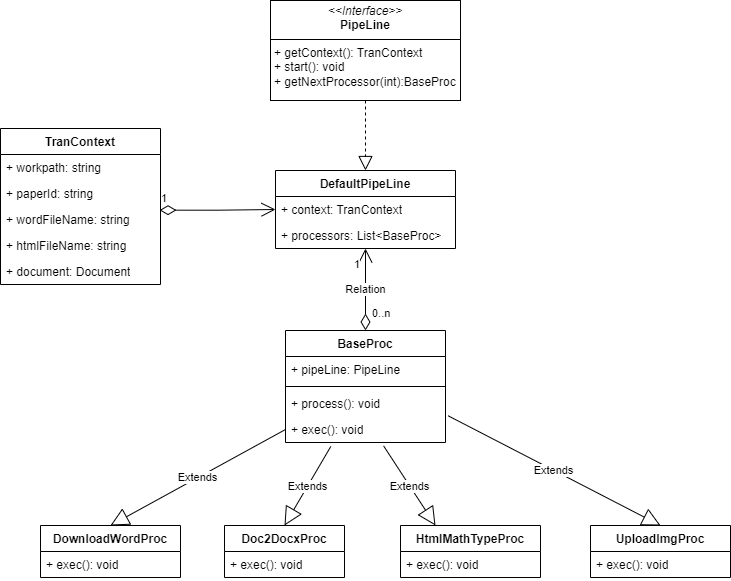

The diagram above was exported from draw.io. Its source (the exported page's mxGraphModel, read from the mxfile embedded in the PNG):
<mxGraphModel dx="1221" dy="717" grid="1" gridSize="10" guides="1" tooltips="1" connect="1" arrows="1" fold="1" page="1" pageScale="1" pageWidth="827" pageHeight="1169" math="0" shadow="0">
  <root>
    <mxCell id="WIyWlLk6GJQsqaUBKTNV-0" />
    <mxCell id="WIyWlLk6GJQsqaUBKTNV-1" parent="WIyWlLk6GJQsqaUBKTNV-0" />
    <mxCell id="PoScsHmL_8qe3hqc1apV-0" value="TranContext" style="swimlane;fontStyle=1;align=center;verticalAlign=top;childLayout=stackLayout;horizontal=1;startSize=26;horizontalStack=0;resizeParent=1;resizeParentMax=0;resizeLast=0;collapsible=1;marginBottom=0;whiteSpace=wrap;html=1;" vertex="1" parent="WIyWlLk6GJQsqaUBKTNV-1">
      <mxGeometry x="70" y="238" width="160" height="156" as="geometry" />
    </mxCell>
    <mxCell id="PoScsHmL_8qe3hqc1apV-1" value="+ workpath: string" style="text;strokeColor=none;fillColor=none;align=left;verticalAlign=top;spacingLeft=4;spacingRight=4;overflow=hidden;rotatable=0;points=[[0,0.5],[1,0.5]];portConstraint=eastwest;whiteSpace=wrap;html=1;" vertex="1" parent="PoScsHmL_8qe3hqc1apV-0">
      <mxGeometry y="26" width="160" height="26" as="geometry" />
    </mxCell>
    <mxCell id="PoScsHmL_8qe3hqc1apV-4" value="+ paperId: string" style="text;strokeColor=none;fillColor=none;align=left;verticalAlign=top;spacingLeft=4;spacingRight=4;overflow=hidden;rotatable=0;points=[[0,0.5],[1,0.5]];portConstraint=eastwest;whiteSpace=wrap;html=1;" vertex="1" parent="PoScsHmL_8qe3hqc1apV-0">
      <mxGeometry y="52" width="160" height="26" as="geometry" />
    </mxCell>
    <mxCell id="PoScsHmL_8qe3hqc1apV-5" value="+ wordFileName: string" style="text;strokeColor=none;fillColor=none;align=left;verticalAlign=top;spacingLeft=4;spacingRight=4;overflow=hidden;rotatable=0;points=[[0,0.5],[1,0.5]];portConstraint=eastwest;whiteSpace=wrap;html=1;" vertex="1" parent="PoScsHmL_8qe3hqc1apV-0">
      <mxGeometry y="78" width="160" height="26" as="geometry" />
    </mxCell>
    <mxCell id="PoScsHmL_8qe3hqc1apV-6" value="+ htmlFileName: string" style="text;strokeColor=none;fillColor=none;align=left;verticalAlign=top;spacingLeft=4;spacingRight=4;overflow=hidden;rotatable=0;points=[[0,0.5],[1,0.5]];portConstraint=eastwest;whiteSpace=wrap;html=1;" vertex="1" parent="PoScsHmL_8qe3hqc1apV-0">
      <mxGeometry y="104" width="160" height="26" as="geometry" />
    </mxCell>
    <mxCell id="PoScsHmL_8qe3hqc1apV-7" value="+ document: Document" style="text;strokeColor=none;fillColor=none;align=left;verticalAlign=top;spacingLeft=4;spacingRight=4;overflow=hidden;rotatable=0;points=[[0,0.5],[1,0.5]];portConstraint=eastwest;whiteSpace=wrap;html=1;" vertex="1" parent="PoScsHmL_8qe3hqc1apV-0">
      <mxGeometry y="130" width="160" height="26" as="geometry" />
    </mxCell>
    <mxCell id="PoScsHmL_8qe3hqc1apV-11" value="&lt;p style=&quot;margin:0px;margin-top:4px;text-align:center;&quot;&gt;&lt;i&gt;&amp;lt;&amp;lt;Interface&amp;gt;&amp;gt;&lt;/i&gt;&lt;br&gt;&lt;b&gt;PipeLine&lt;/b&gt;&lt;/p&gt;&lt;hr size=&quot;1&quot; style=&quot;border-style:solid;&quot;&gt;&lt;p style=&quot;margin:0px;margin-left:4px;&quot;&gt;+ getContext(): TranContext&lt;br&gt;+ start(): void&lt;/p&gt;&lt;p style=&quot;margin:0px;margin-left:4px;&quot;&gt;+ getNextProcessor(int):BaseProc&lt;/p&gt;" style="verticalAlign=top;align=left;overflow=fill;html=1;whiteSpace=wrap;" vertex="1" parent="WIyWlLk6GJQsqaUBKTNV-1">
      <mxGeometry x="340" y="110" width="190" height="100" as="geometry" />
    </mxCell>
    <mxCell id="PoScsHmL_8qe3hqc1apV-12" value="DefaultPipeLine" style="swimlane;fontStyle=1;align=center;verticalAlign=top;childLayout=stackLayout;horizontal=1;startSize=26;horizontalStack=0;resizeParent=1;resizeParentMax=0;resizeLast=0;collapsible=1;marginBottom=0;whiteSpace=wrap;html=1;" vertex="1" parent="WIyWlLk6GJQsqaUBKTNV-1">
      <mxGeometry x="345" y="280" width="180" height="78" as="geometry" />
    </mxCell>
    <mxCell id="PoScsHmL_8qe3hqc1apV-13" value="+ context: TranContext" style="text;strokeColor=none;fillColor=none;align=left;verticalAlign=top;spacingLeft=4;spacingRight=4;overflow=hidden;rotatable=0;points=[[0,0.5],[1,0.5]];portConstraint=eastwest;whiteSpace=wrap;html=1;" vertex="1" parent="PoScsHmL_8qe3hqc1apV-12">
      <mxGeometry y="26" width="180" height="26" as="geometry" />
    </mxCell>
    <mxCell id="PoScsHmL_8qe3hqc1apV-16" value="+ processors: List&amp;lt;BaseProc&amp;gt;" style="text;strokeColor=none;fillColor=none;align=left;verticalAlign=top;spacingLeft=4;spacingRight=4;overflow=hidden;rotatable=0;points=[[0,0.5],[1,0.5]];portConstraint=eastwest;whiteSpace=wrap;html=1;" vertex="1" parent="PoScsHmL_8qe3hqc1apV-12">
      <mxGeometry y="52" width="180" height="26" as="geometry" />
    </mxCell>
    <mxCell id="PoScsHmL_8qe3hqc1apV-17" value="BaseProc" style="swimlane;fontStyle=1;align=center;verticalAlign=top;childLayout=stackLayout;horizontal=1;startSize=26;horizontalStack=0;resizeParent=1;resizeParentMax=0;resizeLast=0;collapsible=1;marginBottom=0;whiteSpace=wrap;html=1;" vertex="1" parent="WIyWlLk6GJQsqaUBKTNV-1">
      <mxGeometry x="355" y="440" width="160" height="112" as="geometry" />
    </mxCell>
    <mxCell id="PoScsHmL_8qe3hqc1apV-18" value="+ pipeLine: PipeLine" style="text;strokeColor=none;fillColor=none;align=left;verticalAlign=top;spacingLeft=4;spacingRight=4;overflow=hidden;rotatable=0;points=[[0,0.5],[1,0.5]];portConstraint=eastwest;whiteSpace=wrap;html=1;" vertex="1" parent="PoScsHmL_8qe3hqc1apV-17">
      <mxGeometry y="26" width="160" height="26" as="geometry" />
    </mxCell>
    <mxCell id="PoScsHmL_8qe3hqc1apV-19" value="" style="line;strokeWidth=1;fillColor=none;align=left;verticalAlign=middle;spacingTop=-1;spacingLeft=3;spacingRight=3;rotatable=0;labelPosition=right;points=[];portConstraint=eastwest;strokeColor=inherit;" vertex="1" parent="PoScsHmL_8qe3hqc1apV-17">
      <mxGeometry y="52" width="160" height="8" as="geometry" />
    </mxCell>
    <mxCell id="PoScsHmL_8qe3hqc1apV-20" value="+ process(): void" style="text;strokeColor=none;fillColor=none;align=left;verticalAlign=top;spacingLeft=4;spacingRight=4;overflow=hidden;rotatable=0;points=[[0,0.5],[1,0.5]];portConstraint=eastwest;whiteSpace=wrap;html=1;" vertex="1" parent="PoScsHmL_8qe3hqc1apV-17">
      <mxGeometry y="60" width="160" height="26" as="geometry" />
    </mxCell>
    <mxCell id="PoScsHmL_8qe3hqc1apV-21" value="+ exec(): void" style="text;strokeColor=none;fillColor=none;align=left;verticalAlign=top;spacingLeft=4;spacingRight=4;overflow=hidden;rotatable=0;points=[[0,0.5],[1,0.5]];portConstraint=eastwest;whiteSpace=wrap;html=1;" vertex="1" parent="PoScsHmL_8qe3hqc1apV-17">
      <mxGeometry y="86" width="160" height="26" as="geometry" />
    </mxCell>
    <mxCell id="PoScsHmL_8qe3hqc1apV-22" value="DownloadWordProc" style="swimlane;fontStyle=1;align=center;verticalAlign=top;childLayout=stackLayout;horizontal=1;startSize=26;horizontalStack=0;resizeParent=1;resizeParentMax=0;resizeLast=0;collapsible=1;marginBottom=0;whiteSpace=wrap;html=1;" vertex="1" parent="WIyWlLk6GJQsqaUBKTNV-1">
      <mxGeometry x="110" y="635" width="140" height="52" as="geometry" />
    </mxCell>
    <mxCell id="PoScsHmL_8qe3hqc1apV-25" value="+ exec(): void" style="text;strokeColor=none;fillColor=none;align=left;verticalAlign=top;spacingLeft=4;spacingRight=4;overflow=hidden;rotatable=0;points=[[0,0.5],[1,0.5]];portConstraint=eastwest;whiteSpace=wrap;html=1;" vertex="1" parent="PoScsHmL_8qe3hqc1apV-22">
      <mxGeometry y="26" width="140" height="26" as="geometry" />
    </mxCell>
    <mxCell id="PoScsHmL_8qe3hqc1apV-26" value="Doc2DocxProc" style="swimlane;fontStyle=1;align=center;verticalAlign=top;childLayout=stackLayout;horizontal=1;startSize=26;horizontalStack=0;resizeParent=1;resizeParentMax=0;resizeLast=0;collapsible=1;marginBottom=0;whiteSpace=wrap;html=1;" vertex="1" parent="WIyWlLk6GJQsqaUBKTNV-1">
      <mxGeometry x="294" y="635" width="120" height="52" as="geometry" />
    </mxCell>
    <mxCell id="PoScsHmL_8qe3hqc1apV-27" value="+ exec(): void" style="text;strokeColor=none;fillColor=none;align=left;verticalAlign=top;spacingLeft=4;spacingRight=4;overflow=hidden;rotatable=0;points=[[0,0.5],[1,0.5]];portConstraint=eastwest;whiteSpace=wrap;html=1;" vertex="1" parent="PoScsHmL_8qe3hqc1apV-26">
      <mxGeometry y="26" width="120" height="26" as="geometry" />
    </mxCell>
    <mxCell id="PoScsHmL_8qe3hqc1apV-28" value="HtmlMathTypeProc" style="swimlane;fontStyle=1;align=center;verticalAlign=top;childLayout=stackLayout;horizontal=1;startSize=26;horizontalStack=0;resizeParent=1;resizeParentMax=0;resizeLast=0;collapsible=1;marginBottom=0;whiteSpace=wrap;html=1;" vertex="1" parent="WIyWlLk6GJQsqaUBKTNV-1">
      <mxGeometry x="470" y="635" width="140" height="52" as="geometry" />
    </mxCell>
    <mxCell id="PoScsHmL_8qe3hqc1apV-29" value="+ exec(): void" style="text;strokeColor=none;fillColor=none;align=left;verticalAlign=top;spacingLeft=4;spacingRight=4;overflow=hidden;rotatable=0;points=[[0,0.5],[1,0.5]];portConstraint=eastwest;whiteSpace=wrap;html=1;" vertex="1" parent="PoScsHmL_8qe3hqc1apV-28">
      <mxGeometry y="26" width="140" height="26" as="geometry" />
    </mxCell>
    <mxCell id="PoScsHmL_8qe3hqc1apV-30" value="UploadImgProc" style="swimlane;fontStyle=1;align=center;verticalAlign=top;childLayout=stackLayout;horizontal=1;startSize=26;horizontalStack=0;resizeParent=1;resizeParentMax=0;resizeLast=0;collapsible=1;marginBottom=0;whiteSpace=wrap;html=1;" vertex="1" parent="WIyWlLk6GJQsqaUBKTNV-1">
      <mxGeometry x="660" y="635" width="140" height="52" as="geometry" />
    </mxCell>
    <mxCell id="PoScsHmL_8qe3hqc1apV-31" value="+ exec(): void" style="text;strokeColor=none;fillColor=none;align=left;verticalAlign=top;spacingLeft=4;spacingRight=4;overflow=hidden;rotatable=0;points=[[0,0.5],[1,0.5]];portConstraint=eastwest;whiteSpace=wrap;html=1;" vertex="1" parent="PoScsHmL_8qe3hqc1apV-30">
      <mxGeometry y="26" width="140" height="26" as="geometry" />
    </mxCell>
    <mxCell id="PoScsHmL_8qe3hqc1apV-32" value="" style="endArrow=block;dashed=1;endFill=0;endSize=12;html=1;rounded=0;exitX=0.5;exitY=1;exitDx=0;exitDy=0;entryX=0.5;entryY=0;entryDx=0;entryDy=0;" edge="1" parent="WIyWlLk6GJQsqaUBKTNV-1" source="PoScsHmL_8qe3hqc1apV-11" target="PoScsHmL_8qe3hqc1apV-12">
      <mxGeometry width="160" relative="1" as="geometry">
        <mxPoint x="290" y="270" as="sourcePoint" />
        <mxPoint x="450" y="270" as="targetPoint" />
      </mxGeometry>
    </mxCell>
    <mxCell id="PoScsHmL_8qe3hqc1apV-34" value="1" style="endArrow=open;html=1;endSize=12;startArrow=diamondThin;startSize=14;startFill=0;edgeStyle=orthogonalEdgeStyle;align=left;verticalAlign=bottom;rounded=0;entryX=0;entryY=0.5;entryDx=0;entryDy=0;exitX=0.994;exitY=0.141;exitDx=0;exitDy=0;exitPerimeter=0;" edge="1" parent="WIyWlLk6GJQsqaUBKTNV-1" source="PoScsHmL_8qe3hqc1apV-5" target="PoScsHmL_8qe3hqc1apV-13">
      <mxGeometry x="-1" y="3" relative="1" as="geometry">
        <mxPoint x="230" y="306" as="sourcePoint" />
        <mxPoint x="330" y="330" as="targetPoint" />
      </mxGeometry>
    </mxCell>
    <mxCell id="PoScsHmL_8qe3hqc1apV-36" value="Relation" style="endArrow=open;html=1;endSize=12;startArrow=diamondThin;startSize=14;startFill=0;edgeStyle=orthogonalEdgeStyle;rounded=0;exitX=0.5;exitY=0;exitDx=0;exitDy=0;" edge="1" parent="WIyWlLk6GJQsqaUBKTNV-1" source="PoScsHmL_8qe3hqc1apV-17" target="PoScsHmL_8qe3hqc1apV-12">
      <mxGeometry relative="1" as="geometry">
        <mxPoint x="290" y="570" as="sourcePoint" />
        <mxPoint x="450" y="570" as="targetPoint" />
      </mxGeometry>
    </mxCell>
    <mxCell id="PoScsHmL_8qe3hqc1apV-37" value="0..n" style="edgeLabel;resizable=0;html=1;align=left;verticalAlign=top;" connectable="0" vertex="1" parent="PoScsHmL_8qe3hqc1apV-36">
      <mxGeometry x="-1" relative="1" as="geometry">
        <mxPoint x="5" y="-30" as="offset" />
      </mxGeometry>
    </mxCell>
    <mxCell id="PoScsHmL_8qe3hqc1apV-38" value="1" style="edgeLabel;resizable=0;html=1;align=right;verticalAlign=top;" connectable="0" vertex="1" parent="PoScsHmL_8qe3hqc1apV-36">
      <mxGeometry x="1" relative="1" as="geometry">
        <mxPoint x="-5" y="3" as="offset" />
      </mxGeometry>
    </mxCell>
    <mxCell id="PoScsHmL_8qe3hqc1apV-39" value="Extends" style="endArrow=block;endSize=16;endFill=0;html=1;rounded=0;entryX=0.5;entryY=0;entryDx=0;entryDy=0;exitX=0;exitY=0.5;exitDx=0;exitDy=0;" edge="1" parent="WIyWlLk6GJQsqaUBKTNV-1" source="PoScsHmL_8qe3hqc1apV-21" target="PoScsHmL_8qe3hqc1apV-22">
      <mxGeometry width="160" relative="1" as="geometry">
        <mxPoint x="290" y="570" as="sourcePoint" />
        <mxPoint x="450" y="570" as="targetPoint" />
      </mxGeometry>
    </mxCell>
    <mxCell id="PoScsHmL_8qe3hqc1apV-40" value="Extends" style="endArrow=block;endSize=16;endFill=0;html=1;rounded=0;entryX=0.5;entryY=0;entryDx=0;entryDy=0;exitX=0.283;exitY=1.154;exitDx=0;exitDy=0;exitPerimeter=0;" edge="1" parent="WIyWlLk6GJQsqaUBKTNV-1" source="PoScsHmL_8qe3hqc1apV-21" target="PoScsHmL_8qe3hqc1apV-26">
      <mxGeometry width="160" relative="1" as="geometry">
        <mxPoint x="365" y="549" as="sourcePoint" />
        <mxPoint x="190" y="645" as="targetPoint" />
      </mxGeometry>
    </mxCell>
    <mxCell id="PoScsHmL_8qe3hqc1apV-41" value="Extends" style="endArrow=block;endSize=16;endFill=0;html=1;rounded=0;entryX=0.25;entryY=0;entryDx=0;entryDy=0;exitX=0.613;exitY=1.128;exitDx=0;exitDy=0;exitPerimeter=0;" edge="1" parent="WIyWlLk6GJQsqaUBKTNV-1" source="PoScsHmL_8qe3hqc1apV-21" target="PoScsHmL_8qe3hqc1apV-28">
      <mxGeometry width="160" relative="1" as="geometry">
        <mxPoint x="410" y="566" as="sourcePoint" />
        <mxPoint x="364" y="645" as="targetPoint" />
      </mxGeometry>
    </mxCell>
    <mxCell id="PoScsHmL_8qe3hqc1apV-42" value="Extends" style="endArrow=block;endSize=16;endFill=0;html=1;rounded=0;entryX=0.5;entryY=0;entryDx=0;entryDy=0;exitX=1.017;exitY=-0.026;exitDx=0;exitDy=0;exitPerimeter=0;" edge="1" parent="WIyWlLk6GJQsqaUBKTNV-1" source="PoScsHmL_8qe3hqc1apV-21" target="PoScsHmL_8qe3hqc1apV-30">
      <mxGeometry width="160" relative="1" as="geometry">
        <mxPoint x="463" y="565" as="sourcePoint" />
        <mxPoint x="515" y="645" as="targetPoint" />
      </mxGeometry>
    </mxCell>
  </root>
</mxGraphModel>